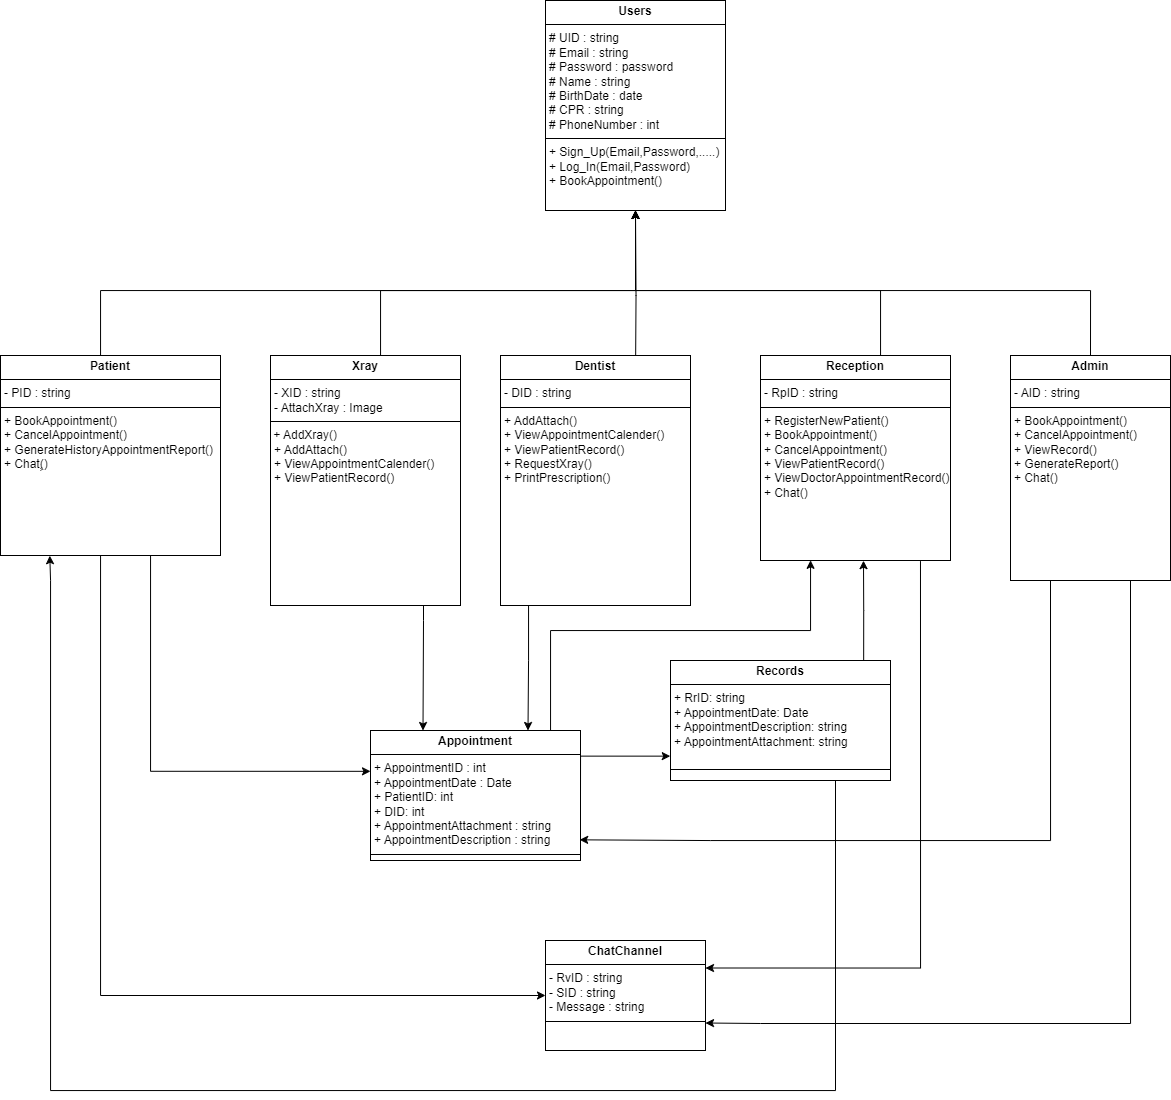

The diagram above was exported from draw.io. Its source (the exported page's mxGraphModel, read from the mxfile embedded in the PNG):
<mxGraphModel dx="1693" dy="2013" grid="1" gridSize="10" guides="1" tooltips="1" connect="1" arrows="1" fold="1" page="1" pageScale="1" pageWidth="850" pageHeight="1100" math="0" shadow="0">
  <root>
    <mxCell id="0" />
    <mxCell id="1" parent="0" />
    <mxCell id="yTbb3g21HIXO5gxVHFGl-17" style="edgeStyle=orthogonalEdgeStyle;rounded=0;orthogonalLoop=1;jettySize=auto;html=1;entryX=0.5;entryY=1;entryDx=0;entryDy=0;" parent="1" target="yTbb3g21HIXO5gxVHFGl-7" edge="1">
      <mxGeometry relative="1" as="geometry">
        <mxPoint x="425" y="230" as="sourcePoint" />
      </mxGeometry>
    </mxCell>
    <mxCell id="yTbb3g21HIXO5gxVHFGl-5" value="&lt;p style=&quot;margin:0px;margin-top:4px;text-align:center;&quot;&gt;&lt;b&gt;Dentist&lt;/b&gt;&lt;/p&gt;&lt;hr size=&quot;1&quot; style=&quot;border-style:solid;&quot;&gt;&lt;p style=&quot;margin:0px;margin-left:4px;&quot;&gt;- DID : string&lt;br&gt;&lt;/p&gt;&lt;hr size=&quot;1&quot; style=&quot;border-style:solid;&quot;&gt;&lt;p style=&quot;margin:0px;margin-left:4px;&quot;&gt;&lt;span style=&quot;background-color: initial;&quot;&gt;+ AddAttach()&lt;/span&gt;&lt;br&gt;&lt;/p&gt;&lt;p style=&quot;margin:0px;margin-left:4px;&quot;&gt;+ ViewAppointmentCalender()&lt;/p&gt;&lt;p style=&quot;margin:0px;margin-left:4px;&quot;&gt;+ ViewPatientRecord()&lt;/p&gt;&lt;p style=&quot;margin:0px;margin-left:4px;&quot;&gt;+ RequestXray()&lt;/p&gt;&lt;p style=&quot;margin:0px;margin-left:4px;&quot;&gt;+ PrintPrescription()&lt;/p&gt;&lt;p style=&quot;margin:0px;margin-left:4px;&quot;&gt;&lt;br&gt;&lt;/p&gt;" style="verticalAlign=top;align=left;overflow=fill;html=1;whiteSpace=wrap;" parent="1" vertex="1">
      <mxGeometry x="290" y="205" width="190" height="250" as="geometry" />
    </mxCell>
    <mxCell id="yTbb3g21HIXO5gxVHFGl-16" style="edgeStyle=orthogonalEdgeStyle;rounded=0;orthogonalLoop=1;jettySize=auto;html=1;entryX=0.5;entryY=1;entryDx=0;entryDy=0;exitX=0.5;exitY=0;exitDx=0;exitDy=0;" parent="1" source="yTbb3g21HIXO5gxVHFGl-6" target="yTbb3g21HIXO5gxVHFGl-7" edge="1">
      <mxGeometry relative="1" as="geometry">
        <Array as="points">
          <mxPoint x="-110" y="140" />
          <mxPoint x="425" y="140" />
        </Array>
      </mxGeometry>
    </mxCell>
    <mxCell id="yTbb3g21HIXO5gxVHFGl-18" style="edgeStyle=orthogonalEdgeStyle;rounded=0;orthogonalLoop=1;jettySize=auto;html=1;entryX=0;entryY=0.314;entryDx=0;entryDy=0;exitX=0.75;exitY=1;exitDx=0;exitDy=0;entryPerimeter=0;" parent="1" source="yTbb3g21HIXO5gxVHFGl-6" target="yTbb3g21HIXO5gxVHFGl-13" edge="1">
      <mxGeometry relative="1" as="geometry">
        <Array as="points">
          <mxPoint x="-60" y="621" />
        </Array>
      </mxGeometry>
    </mxCell>
    <mxCell id="yTbb3g21HIXO5gxVHFGl-39" style="edgeStyle=orthogonalEdgeStyle;rounded=0;orthogonalLoop=1;jettySize=auto;html=1;exitX=0.5;exitY=1;exitDx=0;exitDy=0;entryX=0;entryY=0.5;entryDx=0;entryDy=0;" parent="1" source="yTbb3g21HIXO5gxVHFGl-6" target="yTbb3g21HIXO5gxVHFGl-32" edge="1">
      <mxGeometry relative="1" as="geometry">
        <Array as="points">
          <mxPoint x="-110" y="845" />
        </Array>
        <mxPoint x="280" y="820" as="targetPoint" />
      </mxGeometry>
    </mxCell>
    <mxCell id="yTbb3g21HIXO5gxVHFGl-6" value="&lt;p style=&quot;margin:0px;margin-top:4px;text-align:center;&quot;&gt;&lt;b&gt;Patient&lt;/b&gt;&lt;br&gt;&lt;/p&gt;&lt;hr size=&quot;1&quot; style=&quot;border-style:solid;&quot;&gt;&lt;p style=&quot;margin:0px;margin-left:4px;&quot;&gt;- PID : string&lt;br&gt;&lt;/p&gt;&lt;hr size=&quot;1&quot; style=&quot;border-style:solid;&quot;&gt;&lt;p style=&quot;margin:0px;margin-left:4px;&quot;&gt;+ BookAppointment()&lt;span style=&quot;background-color: initial;&quot;&gt;&lt;br&gt;&lt;/span&gt;&lt;/p&gt;&lt;p style=&quot;margin:0px;margin-left:4px;&quot;&gt;&lt;span style=&quot;background-color: initial;&quot;&gt;+ CancelAppointment()&lt;/span&gt;&lt;br&gt;&lt;/p&gt;&lt;p style=&quot;margin:0px;margin-left:4px;&quot;&gt;+ GenerateHistoryAppointmentReport()&lt;span style=&quot;background-color: initial;&quot;&gt;&lt;br&gt;&lt;/span&gt;&lt;/p&gt;&lt;p style=&quot;margin:0px;margin-left:4px;&quot;&gt;+ Chat(ٍ)&lt;span style=&quot;background-color: initial;&quot;&gt;&lt;br&gt;&lt;/span&gt;&lt;/p&gt;&lt;p style=&quot;margin:0px;margin-left:4px;&quot;&gt;&lt;span style=&quot;background-color: initial;&quot;&gt;&lt;br&gt;&lt;/span&gt;&lt;/p&gt;" style="verticalAlign=top;align=left;overflow=fill;html=1;whiteSpace=wrap;" parent="1" vertex="1">
      <mxGeometry x="-210" y="205" width="220" height="200" as="geometry" />
    </mxCell>
    <mxCell id="yTbb3g21HIXO5gxVHFGl-7" value="&lt;p style=&quot;margin:0px;margin-top:4px;text-align:center;&quot;&gt;&lt;b&gt;Users&lt;/b&gt;&lt;/p&gt;&lt;hr size=&quot;1&quot; style=&quot;border-style:solid;&quot;&gt;&lt;p style=&quot;margin:0px;margin-left:4px;&quot;&gt;# UID : string&lt;/p&gt;&lt;p style=&quot;margin:0px;margin-left:4px;&quot;&gt;# Email : string&lt;/p&gt;&lt;p style=&quot;margin:0px;margin-left:4px;&quot;&gt;# Password : password&lt;/p&gt;&lt;p style=&quot;margin:0px;margin-left:4px;&quot;&gt;# Name : string&lt;/p&gt;&lt;p style=&quot;margin:0px;margin-left:4px;&quot;&gt;# BirthDate : date&lt;/p&gt;&lt;p style=&quot;margin:0px;margin-left:4px;&quot;&gt;# CPR : string&lt;/p&gt;&lt;p style=&quot;margin:0px;margin-left:4px;&quot;&gt;# PhoneNumber : int&lt;/p&gt;&lt;hr size=&quot;1&quot; style=&quot;border-style:solid;&quot;&gt;&lt;p style=&quot;margin:0px;margin-left:4px;&quot;&gt;+ Sign_Up(Email,Password,.....)&lt;/p&gt;&lt;p style=&quot;margin:0px;margin-left:4px;&quot;&gt;+ Log_In(Email,Password)&lt;/p&gt;&lt;p style=&quot;margin:0px;margin-left:4px;&quot;&gt;+&amp;nbsp;&lt;span style=&quot;background-color: initial;&quot;&gt;BookAppointment()&lt;/span&gt;&lt;/p&gt;" style="verticalAlign=top;align=left;overflow=fill;html=1;whiteSpace=wrap;" parent="1" vertex="1">
      <mxGeometry x="335" y="-150" width="180" height="210" as="geometry" />
    </mxCell>
    <mxCell id="yTbb3g21HIXO5gxVHFGl-15" style="edgeStyle=orthogonalEdgeStyle;rounded=0;orthogonalLoop=1;jettySize=auto;html=1;entryX=0.5;entryY=1;entryDx=0;entryDy=0;exitX=0.5;exitY=0;exitDx=0;exitDy=0;" parent="1" source="yTbb3g21HIXO5gxVHFGl-8" target="yTbb3g21HIXO5gxVHFGl-7" edge="1">
      <mxGeometry relative="1" as="geometry">
        <Array as="points">
          <mxPoint x="880" y="140" />
          <mxPoint x="425" y="140" />
        </Array>
      </mxGeometry>
    </mxCell>
    <mxCell id="yTbb3g21HIXO5gxVHFGl-25" style="edgeStyle=orthogonalEdgeStyle;rounded=0;orthogonalLoop=1;jettySize=auto;html=1;exitX=0.25;exitY=1;exitDx=0;exitDy=0;entryX=0.996;entryY=0.841;entryDx=0;entryDy=0;entryPerimeter=0;" parent="1" source="yTbb3g21HIXO5gxVHFGl-8" target="yTbb3g21HIXO5gxVHFGl-13" edge="1">
      <mxGeometry relative="1" as="geometry">
        <Array as="points">
          <mxPoint x="840" y="690" />
          <mxPoint x="500" y="690" />
        </Array>
        <mxPoint x="440" y="730" as="targetPoint" />
      </mxGeometry>
    </mxCell>
    <mxCell id="yTbb3g21HIXO5gxVHFGl-40" style="edgeStyle=orthogonalEdgeStyle;rounded=0;orthogonalLoop=1;jettySize=auto;html=1;exitX=0.75;exitY=1;exitDx=0;exitDy=0;entryX=1;entryY=0.75;entryDx=0;entryDy=0;" parent="1" source="yTbb3g21HIXO5gxVHFGl-8" target="yTbb3g21HIXO5gxVHFGl-32" edge="1">
      <mxGeometry relative="1" as="geometry">
        <mxPoint x="550" y="870" as="targetPoint" />
        <Array as="points">
          <mxPoint x="920" y="873" />
          <mxPoint x="550" y="873" />
        </Array>
      </mxGeometry>
    </mxCell>
    <mxCell id="yTbb3g21HIXO5gxVHFGl-8" value="&lt;p style=&quot;margin:0px;margin-top:4px;text-align:center;&quot;&gt;&lt;b&gt;Admin&lt;/b&gt;&lt;br&gt;&lt;/p&gt;&lt;hr size=&quot;1&quot; style=&quot;border-style:solid;&quot;&gt;&lt;p style=&quot;margin: 0px 0px 0px 4px;&quot;&gt;- AID : string&lt;br&gt;&lt;/p&gt;&lt;hr size=&quot;1&quot; style=&quot;border-style:solid;&quot;&gt;&lt;p style=&quot;margin:0px;margin-left:4px;&quot;&gt;+ BookAppointment()&lt;span style=&quot;background-color: initial;&quot;&gt;&lt;br&gt;&lt;/span&gt;&lt;/p&gt;&lt;p style=&quot;margin:0px;margin-left:4px;&quot;&gt;&lt;span style=&quot;background-color: initial;&quot;&gt;+ CancelAppointment()&lt;/span&gt;&lt;br&gt;&lt;/p&gt;&lt;p style=&quot;margin:0px;margin-left:4px;&quot;&gt;+ ViewRecord()&lt;/p&gt;&lt;p style=&quot;margin:0px;margin-left:4px;&quot;&gt;+ GenerateReport()&lt;/p&gt;&lt;p style=&quot;margin:0px;margin-left:4px;&quot;&gt;+ Chat()&lt;/p&gt;" style="verticalAlign=top;align=left;overflow=fill;html=1;whiteSpace=wrap;" parent="1" vertex="1">
      <mxGeometry x="800" y="205" width="160" height="225" as="geometry" />
    </mxCell>
    <mxCell id="yTbb3g21HIXO5gxVHFGl-28" style="edgeStyle=orthogonalEdgeStyle;rounded=0;orthogonalLoop=1;jettySize=auto;html=1;entryX=0.26;entryY=0.999;entryDx=0;entryDy=0;entryPerimeter=0;" parent="1" source="yTbb3g21HIXO5gxVHFGl-13" target="yTbb3g21HIXO5gxVHFGl-26" edge="1">
      <mxGeometry relative="1" as="geometry">
        <Array as="points">
          <mxPoint x="340" y="480" />
          <mxPoint x="600" y="480" />
          <mxPoint x="600" y="410" />
        </Array>
      </mxGeometry>
    </mxCell>
    <mxCell id="yTbb3g21HIXO5gxVHFGl-13" value="&lt;p style=&quot;margin:0px;margin-top:4px;text-align:center;&quot;&gt;&lt;b&gt;Appointment&lt;/b&gt;&lt;/p&gt;&lt;hr size=&quot;1&quot; style=&quot;border-style:solid;&quot;&gt;&lt;p style=&quot;margin:0px;margin-left:4px;&quot;&gt;+ AppointmentID : int&lt;/p&gt;&lt;p style=&quot;margin:0px;margin-left:4px;&quot;&gt;+ AppointmentDate : Date&lt;/p&gt;&lt;p style=&quot;margin:0px;margin-left:4px;&quot;&gt;+ PatientID: int&lt;/p&gt;&lt;p style=&quot;margin:0px;margin-left:4px;&quot;&gt;+ DID: int&lt;/p&gt;&lt;p style=&quot;margin: 0px 0px 0px 4px;&quot;&gt;+ AppointmentAttachment : string&lt;/p&gt;&lt;p style=&quot;margin: 0px 0px 0px 4px;&quot;&gt;+ AppointmentDescription : string&lt;/p&gt;&lt;hr size=&quot;1&quot; style=&quot;border-style:solid;&quot;&gt;&lt;p style=&quot;margin:0px;margin-left:4px;&quot;&gt;&lt;br&gt;&lt;/p&gt;" style="verticalAlign=top;align=left;overflow=fill;html=1;whiteSpace=wrap;" parent="1" vertex="1">
      <mxGeometry x="160" y="580" width="210" height="130" as="geometry" />
    </mxCell>
    <mxCell id="yTbb3g21HIXO5gxVHFGl-24" style="edgeStyle=orthogonalEdgeStyle;rounded=0;orthogonalLoop=1;jettySize=auto;html=1;exitX=0.75;exitY=1;exitDx=0;exitDy=0;entryX=0.224;entryY=1.001;entryDx=0;entryDy=0;entryPerimeter=0;" parent="1" source="yTbb3g21HIXO5gxVHFGl-14" edge="1" target="yTbb3g21HIXO5gxVHFGl-6">
      <mxGeometry relative="1" as="geometry">
        <Array as="points">
          <mxPoint x="625" y="940" />
          <mxPoint x="-160" y="940" />
          <mxPoint x="-160" y="430" />
          <mxPoint x="-161" y="430" />
        </Array>
        <mxPoint x="-150" y="430" as="targetPoint" />
      </mxGeometry>
    </mxCell>
    <mxCell id="yTbb3g21HIXO5gxVHFGl-27" style="edgeStyle=orthogonalEdgeStyle;rounded=0;orthogonalLoop=1;jettySize=auto;html=1;exitX=0.878;exitY=0.005;exitDx=0;exitDy=0;entryX=0.539;entryY=1.001;entryDx=0;entryDy=0;exitPerimeter=0;entryPerimeter=0;" parent="1" source="yTbb3g21HIXO5gxVHFGl-14" target="yTbb3g21HIXO5gxVHFGl-26" edge="1">
      <mxGeometry relative="1" as="geometry">
        <Array as="points">
          <mxPoint x="653" y="460" />
          <mxPoint x="653" y="460" />
          <mxPoint x="653" y="410" />
        </Array>
      </mxGeometry>
    </mxCell>
    <mxCell id="yTbb3g21HIXO5gxVHFGl-14" value="&lt;p style=&quot;margin:0px;margin-top:4px;text-align:center;&quot;&gt;&lt;b&gt;Records&lt;/b&gt;&lt;/p&gt;&lt;hr size=&quot;1&quot; style=&quot;border-style:solid;&quot;&gt;&lt;p style=&quot;margin:0px;margin-left:4px;&quot;&gt;+ RrID: string&lt;/p&gt;&lt;p style=&quot;margin:0px;margin-left:4px;&quot;&gt;+ AppointmentDate: Date&lt;/p&gt;&lt;p style=&quot;margin:0px;margin-left:4px;&quot;&gt;+ AppointmentDescription: string&lt;/p&gt;&lt;p style=&quot;margin:0px;margin-left:4px;&quot;&gt;+ AppointmentAttachment: string&lt;/p&gt;&lt;p style=&quot;margin:0px;margin-left:4px;&quot;&gt;&lt;br&gt;&lt;/p&gt;&lt;hr size=&quot;1&quot; style=&quot;border-style:solid;&quot;&gt;&lt;p style=&quot;margin:0px;margin-left:4px;&quot;&gt;&lt;br&gt;&lt;/p&gt;&lt;p style=&quot;margin:0px;margin-left:4px;&quot;&gt;&lt;br&gt;&lt;/p&gt;&lt;p style=&quot;margin:0px;margin-left:4px;&quot;&gt;&lt;br&gt;&lt;/p&gt;" style="verticalAlign=top;align=left;overflow=fill;html=1;whiteSpace=wrap;" parent="1" vertex="1">
      <mxGeometry x="460" y="510" width="220" height="120" as="geometry" />
    </mxCell>
    <mxCell id="yTbb3g21HIXO5gxVHFGl-20" style="edgeStyle=orthogonalEdgeStyle;rounded=0;orthogonalLoop=1;jettySize=auto;html=1;entryX=0.75;entryY=0;entryDx=0;entryDy=0;exitX=0.25;exitY=1;exitDx=0;exitDy=0;" parent="1" source="yTbb3g21HIXO5gxVHFGl-5" target="yTbb3g21HIXO5gxVHFGl-13" edge="1">
      <mxGeometry relative="1" as="geometry">
        <Array as="points">
          <mxPoint x="318" y="455" />
          <mxPoint x="318" y="510" />
        </Array>
      </mxGeometry>
    </mxCell>
    <mxCell id="yTbb3g21HIXO5gxVHFGl-22" style="edgeStyle=orthogonalEdgeStyle;rounded=0;orthogonalLoop=1;jettySize=auto;html=1;exitX=1;exitY=0.5;exitDx=0;exitDy=0;entryX=-0.001;entryY=0.797;entryDx=0;entryDy=0;entryPerimeter=0;" parent="1" source="yTbb3g21HIXO5gxVHFGl-13" target="yTbb3g21HIXO5gxVHFGl-14" edge="1">
      <mxGeometry relative="1" as="geometry">
        <Array as="points">
          <mxPoint x="370" y="606" />
        </Array>
      </mxGeometry>
    </mxCell>
    <mxCell id="yTbb3g21HIXO5gxVHFGl-30" style="edgeStyle=orthogonalEdgeStyle;rounded=0;orthogonalLoop=1;jettySize=auto;html=1;exitX=0.5;exitY=0;exitDx=0;exitDy=0;entryX=0.5;entryY=1;entryDx=0;entryDy=0;" parent="1" source="yTbb3g21HIXO5gxVHFGl-26" target="yTbb3g21HIXO5gxVHFGl-7" edge="1">
      <mxGeometry relative="1" as="geometry">
        <Array as="points">
          <mxPoint x="670" y="140" />
          <mxPoint x="425" y="140" />
        </Array>
      </mxGeometry>
    </mxCell>
    <mxCell id="yTbb3g21HIXO5gxVHFGl-35" style="edgeStyle=orthogonalEdgeStyle;rounded=0;orthogonalLoop=1;jettySize=auto;html=1;exitX=0.842;exitY=1.003;exitDx=0;exitDy=0;entryX=1;entryY=0.25;entryDx=0;entryDy=0;exitPerimeter=0;" parent="1" source="yTbb3g21HIXO5gxVHFGl-26" target="yTbb3g21HIXO5gxVHFGl-32" edge="1">
      <mxGeometry relative="1" as="geometry">
        <Array as="points">
          <mxPoint x="710" y="818" />
        </Array>
        <mxPoint x="540" y="810" as="targetPoint" />
      </mxGeometry>
    </mxCell>
    <mxCell id="yTbb3g21HIXO5gxVHFGl-26" value="&lt;p style=&quot;margin:0px;margin-top:4px;text-align:center;&quot;&gt;&lt;b&gt;Reception&lt;/b&gt;&lt;br&gt;&lt;/p&gt;&lt;hr size=&quot;1&quot; style=&quot;border-style:solid;&quot;&gt;&lt;p style=&quot;margin: 0px 0px 0px 4px;&quot;&gt;- RpID : string&lt;br&gt;&lt;/p&gt;&lt;hr size=&quot;1&quot; style=&quot;border-style:solid;&quot;&gt;&lt;p style=&quot;margin:0px;margin-left:4px;&quot;&gt;&lt;span style=&quot;background-color: initial;&quot;&gt;+ RegisterNewPatient()&lt;/span&gt;&lt;br&gt;&lt;/p&gt;&lt;p style=&quot;margin:0px;margin-left:4px;&quot;&gt;&lt;span style=&quot;background-color: initial;&quot;&gt;+ BookAppointment()&lt;/span&gt;&lt;/p&gt;&lt;p style=&quot;margin:0px;margin-left:4px;&quot;&gt;&lt;span style=&quot;background-color: initial;&quot;&gt;+ CancelAppointment()&lt;/span&gt;&lt;br&gt;&lt;/p&gt;&lt;p style=&quot;margin: 0px 0px 0px 4px;&quot;&gt;+ ViewPatientRecord()&lt;/p&gt;&lt;p style=&quot;margin: 0px 0px 0px 4px;&quot;&gt;+ ViewDoctorAppointmentRecord()&lt;br&gt;&lt;/p&gt;&lt;p style=&quot;margin:0px;margin-left:4px;&quot;&gt;&lt;span style=&quot;background-color: initial;&quot;&gt;+ Chat()&lt;/span&gt;&lt;/p&gt;&lt;p style=&quot;margin:0px;margin-left:4px;&quot;&gt;&lt;br&gt;&lt;/p&gt;" style="verticalAlign=top;align=left;overflow=fill;html=1;whiteSpace=wrap;" parent="1" vertex="1">
      <mxGeometry x="550" y="205" width="190" height="205" as="geometry" />
    </mxCell>
    <mxCell id="yTbb3g21HIXO5gxVHFGl-32" value="&lt;p style=&quot;margin:0px;margin-top:4px;text-align:center;&quot;&gt;&lt;b&gt;ChatChannel&lt;/b&gt;&lt;/p&gt;&lt;hr size=&quot;1&quot; style=&quot;border-style:solid;&quot;&gt;&lt;p style=&quot;margin:0px;margin-left:4px;&quot;&gt;- RvID : string&lt;/p&gt;&lt;p style=&quot;margin:0px;margin-left:4px;&quot;&gt;- SID : string&lt;br&gt;&lt;/p&gt;&lt;p style=&quot;margin:0px;margin-left:4px;&quot;&gt;- Message : string&lt;/p&gt;&lt;hr size=&quot;1&quot; style=&quot;border-style:solid;&quot;&gt;&lt;p style=&quot;margin:0px;margin-left:4px;&quot;&gt;&lt;br&gt;&lt;/p&gt;&lt;p style=&quot;margin:0px;margin-left:4px;&quot;&gt;&lt;br&gt;&lt;/p&gt;" style="verticalAlign=top;align=left;overflow=fill;html=1;whiteSpace=wrap;" parent="1" vertex="1">
      <mxGeometry x="335" y="790" width="160" height="110" as="geometry" />
    </mxCell>
    <mxCell id="0YagYZA5mE8eQWjIvtTb-2" style="edgeStyle=orthogonalEdgeStyle;rounded=0;orthogonalLoop=1;jettySize=auto;html=1;entryX=0.25;entryY=0;entryDx=0;entryDy=0;exitX=0.75;exitY=1;exitDx=0;exitDy=0;" parent="1" source="0YagYZA5mE8eQWjIvtTb-1" target="yTbb3g21HIXO5gxVHFGl-13" edge="1">
      <mxGeometry relative="1" as="geometry">
        <Array as="points">
          <mxPoint x="213" y="455" />
          <mxPoint x="213" y="470" />
        </Array>
        <mxPoint x="170" y="470" as="sourcePoint" />
        <mxPoint x="210" y="500" as="targetPoint" />
      </mxGeometry>
    </mxCell>
    <mxCell id="0YagYZA5mE8eQWjIvtTb-3" style="edgeStyle=orthogonalEdgeStyle;rounded=0;orthogonalLoop=1;jettySize=auto;html=1;entryX=0.5;entryY=1;entryDx=0;entryDy=0;" parent="1" source="0YagYZA5mE8eQWjIvtTb-1" target="yTbb3g21HIXO5gxVHFGl-7" edge="1">
      <mxGeometry relative="1" as="geometry">
        <Array as="points">
          <mxPoint x="170" y="140" />
          <mxPoint x="425" y="140" />
        </Array>
      </mxGeometry>
    </mxCell>
    <mxCell id="0YagYZA5mE8eQWjIvtTb-1" value="&lt;p style=&quot;margin:0px;margin-top:4px;text-align:center;&quot;&gt;&lt;b&gt;Xray&lt;/b&gt;&lt;/p&gt;&lt;hr size=&quot;1&quot; style=&quot;border-style:solid;&quot;&gt;&lt;p style=&quot;margin:0px;margin-left:4px;&quot;&gt;- XID : string&lt;br&gt;&lt;/p&gt;&lt;p style=&quot;margin:0px;margin-left:4px;&quot;&gt;- AttachXray : Image&lt;/p&gt;&lt;hr size=&quot;1&quot; style=&quot;border-style:solid;&quot;&gt;&amp;nbsp;+ AddXray()&lt;br&gt;&lt;p style=&quot;margin:0px;margin-left:4px;&quot;&gt;&lt;span style=&quot;background-color: initial;&quot;&gt;+ AddAttach()&lt;/span&gt;&lt;br&gt;&lt;/p&gt;&lt;p style=&quot;margin:0px;margin-left:4px;&quot;&gt;+ ViewAppointmentCalender()&lt;/p&gt;&lt;p style=&quot;margin:0px;margin-left:4px;&quot;&gt;+ ViewPatientRecord()&lt;/p&gt;&lt;p style=&quot;margin:0px;margin-left:4px;&quot;&gt;&lt;br&gt;&lt;/p&gt;" style="verticalAlign=top;align=left;overflow=fill;html=1;whiteSpace=wrap;" parent="1" vertex="1">
      <mxGeometry x="60" y="205" width="190" height="250" as="geometry" />
    </mxCell>
  </root>
</mxGraphModel>